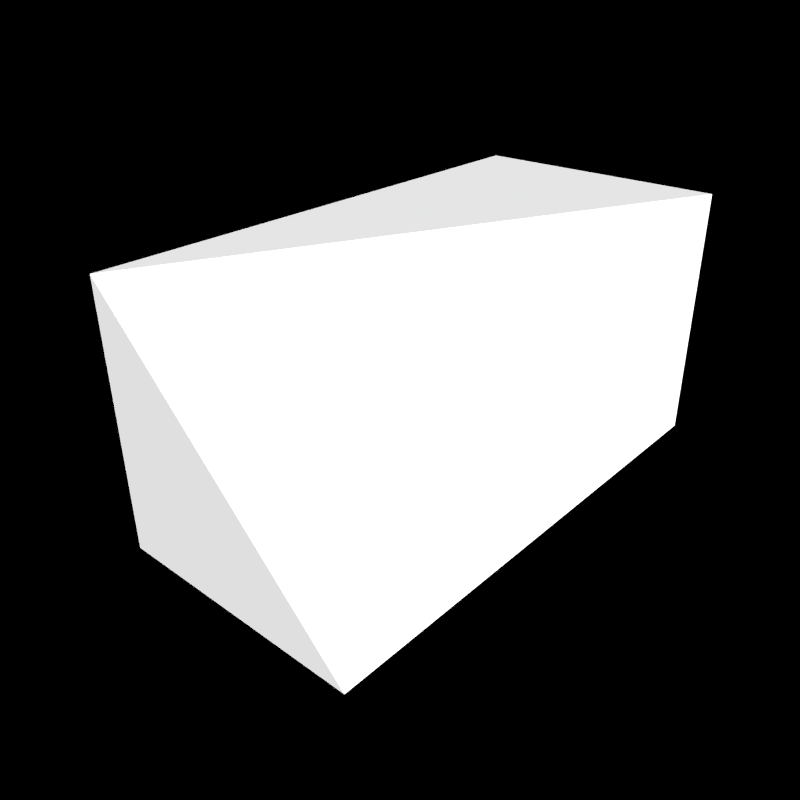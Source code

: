 # Source: BaseLongInvCorner.blend  (saved by Blender 2.72.0; exported with 4.5.12 LTS)
import bpy
from mathutils import Matrix  # noqa: F401  (used for matrix-valued properties, if any)

bpy.ops.wm.read_factory_settings(use_empty=True)
scene = bpy.context.scene
scene.name = 'Block Template Scene'

# ---- collections
col_collection_1 = bpy.data.collections.new('Collection 1'); scene.collection.children.link(col_collection_1)
col_collection_10 = bpy.data.collections.new('Collection 10'); scene.collection.children.link(col_collection_10)

# ---- materials (node trees are filled in below, after node groups)
mat_blastdoorconcrete = bpy.data.materials.new('BlastDoorConcrete')
mat_blastdoorconcrete.alpha_threshold = 0.0
mat_blastdoorconcrete.use_transparent_shadow = False
mat_blastdoorconcrete.diffuse_color = (0.5882, 0.5882, 0.5882, 1.0)
mat_blastdoorconcrete.specular_color = (0.9, 0.9, 0.9)
mat_blastdoorconcrete.roughness = 0.5
mat_blastdoorconcrete.specular_intensity = 0.0
mat_blastdoorconcrete.line_color = (0.0, 0.0, 0.0, 1.0)
mat_blastdoortriangle = bpy.data.materials.new('BlastDoorTriangle')
mat_blastdoortriangle.alpha_threshold = 0.0
mat_blastdoortriangle.use_transparent_shadow = False
mat_blastdoortriangle.roughness = 0.5
mat_blastdoortriangle.specular_intensity = 0.0
mat_blastdoorcube = bpy.data.materials.new('BlastDoorCube')
mat_blastdoorcube.alpha_threshold = 0.0
mat_blastdoorcube.use_transparent_shadow = False
mat_blastdoorcube.roughness = 0.5
mat_blastdoorcube.specular_intensity = 0.0
mat_mountpointx = bpy.data.materials.new('MountPointX')
mat_mountpointx.alpha_threshold = 0.0
mat_mountpointx.use_transparent_shadow = False
mat_mountpointx.diffuse_color = (0.8, 0.03276, 0.01523, 1.0)
mat_mountpointx.roughness = 0.5
mat_mountpointercenter = bpy.data.materials.new('MountPointerCenter')
mat_mountpointercenter.alpha_threshold = 0.0
mat_mountpointercenter.use_transparent_shadow = False
mat_mountpointercenter.diffuse_color = (0.1323, 0.1649, 0.2385, 1.0)
mat_mountpointercenter.roughness = 0.5
mat_mountpointy = bpy.data.materials.new('MountPointY')
mat_mountpointy.alpha_threshold = 0.0
mat_mountpointy.use_transparent_shadow = False
mat_mountpointy.diffuse_color = (0.002649, 0.8, 0.0, 1.0)
mat_mountpointy.roughness = 0.5

# ---- material node trees

# ---- world
world_world = bpy.data.worlds.new('World'); scene.world = world_world
world_world.color = (0.0, 0.0, 0.0)
world_world.use_sun_shadow = False
world_world.sun_shadow_jitter_overblur = 0.0
world_world.cycles.sampling_method = 'MANUAL'
world_world.cycles.sample_map_resolution = 256
world_world.light_settings.ao_factor = 0.297

# ---- cameras
cam_camera = bpy.data.cameras.new('Camera')
cam_camera.clip_end = 100.0
cam_camera.lens = 35.0
cam_camera.sensor_width = 32.0
cam_camera.sensor_height = 18.0
cam_camera.dof.focus_distance = 0.0
cam_camera.dof.aperture_fstop = 128.0

# ---- lights
light_sun1 = bpy.data.lights.new('Sun1', 'SUN')
light_sun1.transmission_factor = 0.0
light_sun1.angle = 0.1993
light_sun1.energy = 6.0
light_sun1.shadow_buffer_clip_start = 0.5
light_sun1.shadow_soft_size = 0.1
light_sun1.shadow_cascade_max_distance = 1000.0
light_sun1.cycles.use_multiple_importance_sampling = False
light_sun2 = bpy.data.lights.new('Sun2', 'SUN')
light_sun2.transmission_factor = 0.0
light_sun2.angle = 0.1993
light_sun2.energy = 4.0
light_sun2.shadow_buffer_clip_start = 0.5
light_sun2.shadow_soft_size = 0.1
light_sun2.shadow_cascade_max_distance = 1000.0
light_sun2.cycles.use_multiple_importance_sampling = False

# ---- meshes
me_cube_002 = bpy.data.meshes.new('Cube.002')
me_cube_002.from_pydata([(-1.25, -2.5, -1.25), (-1.25, 2.5, -1.25), (1.25, 2.5, -1.25), (1.25, -2.5, -1.25), (-1.25, -2.5, 1.25), (-1.25, 2.5, 1.25), (1.25, 2.5, 1.25)], [], [(4, 5, 1, 0), (5, 6, 2, 1), (6, 3, 2), (4, 0, 3), (0, 1, 2, 3), (5, 4, 6), (4, 3, 6)])
me_cube_002.polygons.foreach_set('material_index', [0, 0, 1, 1, 0, 1, 1])
_uv = me_cube_002.uv_layers.new(name='UVMap')
_uv.uv.foreach_set('vector', [0.009947, 0.9954, 0.009947, 0.4287, 0.6285, 0.4287, 0.6285, 0.9954, 0.009947, 0.4287, 0.6285, 0.4287, 0.6285, 0.9954, 0.009947, 0.9954, 0.1674, 0.9941, 0.6294, 0.5321, 0.6294, 0.9941, 0.6294, 0.5321, 0.6294, 0.9941, 0.1674, 0.9941, 0.6285, 0.4287, 0.6285, 0.9954, 0.009947, 0.9954, 0.009947, 0.4287, 0.6294, 0.9941, 0.6294, 0.5321, 0.1674, 0.9941, 0.1661, 0.9844, 0.01986, 0.4384, 0.5658, 0.5848])
me_cube_002.materials.append(mat_blastdoorconcrete)
me_cube_002.materials.append(mat_blastdoortriangle)
me_cube_002.use_remesh_preserve_volume = False
me_cube_002.use_remesh_preserve_attributes = False
me_cube_002.use_mirror_vertex_groups = False
me_cube_002.update()
me_cube = bpy.data.meshes.new('Cube')
me_cube.from_pydata([(-1.25, -1.25, -1.25), (-1.25, 1.25, -1.25), (1.25, 1.25, -1.25), (1.25, -1.25, -1.25), (-1.25, -1.25, 1.25), (-1.25, 1.25, 1.25), (1.25, 1.25, 1.25), (1.25, -1.25, 1.25)], [], [(4, 5, 1, 0), (5, 6, 2, 1), (6, 7, 3, 2), (7, 4, 0, 3), (0, 1, 2, 3), (7, 6, 5, 4)])
me_cube.materials.append(mat_blastdoorconcrete)
me_cube.materials.append(mat_blastdoorcube)
me_cube.materials.append(mat_blastdoortriangle)
me_cube.use_remesh_preserve_volume = False
me_cube.use_remesh_preserve_attributes = False
me_cube.use_mirror_vertex_groups = False
me_cube.update()
me_cone_000 = bpy.data.meshes.new('Cone.000')
me_cone_000.from_pydata([(0.06361, 0.0, 0.02458), (0.06875, 0.0, -0.00125), (0.06361, 0.0, -0.02708), (0.02708, 0.0, -0.06361), (0.01952, -0.01827, 0.06111), (0.035, -0.03375, 0.04648), (0.04535, -0.0441, 0.02458), (0.04898, -0.04773, -0.00125), (0.04535, -0.0441, -0.02708), (0.035, -0.03375, -0.04898), (0.01952, -0.01827, -0.06361), (0.00125, -0.02583, 0.06111), (0.00125, -0.04773, 0.04648), (0.00125, -0.06236, 0.02458), (0.00125, -0.0675, -0.00125), (0.00125, -0.06236, -0.02708), (0.00125, -0.04773, -0.04898), (0.00125, -0.02583, -0.06361), (-0.01702, -0.01827, 0.06111), (-0.0325, -0.03375, 0.04648), (-0.04285, -0.0441, 0.02458), (-0.04648, -0.04773, -0.00125), (-0.04285, -0.0441, -0.02708), (-0.0325, -0.03375, -0.04898), (-0.01702, -0.01827, -0.06361), (0.00125, 0.0, 0.06625), (-0.02458, 0.0, 0.06111), (-0.04648, 0.0, 0.04648), (-0.06111, 0.0, 0.02458), (-0.06625, 0.0, -0.00125), (-0.06111, 0.0, -0.02708), (-0.04648, 0.0, -0.04898), (-0.02458, 0.0, -0.06361), (-0.01702, 0.01827, 0.06111), (-0.0325, 0.03375, 0.04648), (-0.04285, 0.0441, 0.02458), (-0.04648, 0.04773, -0.00125), (-0.04285, 0.0441, -0.02708), (-0.0325, 0.03375, -0.04898), (-0.01702, 0.01827, -0.06361), (0.00125, 0.02583, 0.06111), (0.00125, 0.04773, 0.04648), (0.00125, 0.06236, 0.02458), (0.00125, 0.0675, -0.00125), (0.00125, 0.06236, -0.02708), (0.00125, 0.04773, -0.04898), (0.00125, 0.02583, -0.06361), (0.00125, 0.0, -0.06875), (0.01952, 0.01827, 0.06111), (0.035, 0.03375, 0.04648), (0.04535, 0.0441, 0.02458), (0.04898, 0.04773, -0.00125), (0.04535, 0.0441, -0.02708), (0.035, 0.03375, -0.04898), (0.01952, 0.01827, -0.06361), (0.02708, 0.0, 0.06111), (0.04898, 0.0, 0.04648), (0.04898, 0.0, -0.04898), (0.00125, -0.05, -0.00125), (0.00125, -0.03536, -0.03661), (0.00125, 0.0, -0.05125), (0.00125, 0.03536, -0.03661), (0.00125, 0.05, -0.00125), (-0.4988, 0.0, -0.00125), (0.00125, 0.03536, 0.03411), (0.00125, 0.0, 0.04875), (0.00125, -0.03536, 0.03411), (0.00125, -0.05, -0.00125), (-0.03411, -0.03536, -0.00125), (-0.04875, 0.0, -0.00125), (-0.03411, 0.03536, -0.00125), (0.00125, 0.05, -0.00125), (0.00125, 0.0, 0.4988), (0.03661, 0.03536, -0.00125), (0.05125, 0.0, -0.00125), (0.03661, -0.03536, -0.00125)], [], [(2, 1, 7, 8), (1, 0, 6, 7), (10, 9, 16, 17), (9, 8, 15, 16), (8, 7, 14, 15), (7, 6, 13, 14), (6, 5, 12, 13), (5, 4, 11, 12), (17, 16, 23, 24), (16, 15, 22, 23), (15, 14, 21, 22), (14, 13, 20, 21), (13, 12, 19, 20), (12, 11, 18, 19), (24, 23, 31, 32), (23, 22, 30, 31), (22, 21, 29, 30), (21, 20, 28, 29), (20, 19, 27, 28), (19, 18, 26, 27), (32, 31, 38, 39), (31, 30, 37, 38), (30, 29, 36, 37), (29, 28, 35, 36), (28, 27, 34, 35), (27, 26, 33, 34), (39, 38, 45, 46), (38, 37, 44, 45), (37, 36, 43, 44), (36, 35, 42, 43), (35, 34, 41, 42), (34, 33, 40, 41), (46, 45, 53, 54), (45, 44, 52, 53), (44, 43, 51, 52), (43, 42, 50, 51), (42, 41, 49, 50), (41, 40, 48, 49), (49, 48, 55, 56), (47, 3, 10), (3, 57, 9, 10), (57, 2, 8, 9), (0, 56, 5, 6), (56, 55, 4, 5), (55, 25, 4), (47, 10, 17), (4, 25, 11), (47, 17, 24), (11, 25, 18), (47, 24, 32), (18, 25, 26), (47, 32, 39), (26, 25, 33), (47, 39, 46), (33, 25, 40), (47, 46, 54), (40, 25, 48), (47, 54, 3), (54, 53, 57, 3), (53, 52, 2, 57), (52, 51, 1, 2), (51, 50, 0, 1), (50, 49, 56, 0), (48, 25, 55), (65, 63, 66), (58, 63, 59), (64, 63, 65), (62, 63, 64), (61, 63, 62), (60, 63, 61), (66, 63, 58), (59, 63, 60), (58, 59, 60, 61, 62, 64, 65, 66), (74, 72, 75), (67, 72, 68), (73, 72, 74), (71, 72, 73), (70, 72, 71), (69, 72, 70), (75, 72, 67), (68, 72, 69), (67, 68, 69, 70, 71, 73, 74, 75)])
me_cone_000.polygons.foreach_set('material_index', [1, 1, 1, 1, 1, 1, 1, 1, 1, 1, 1, 1, 1, 1, 1, 1, 1, 1, 1, 1, 1, 1, 1, 1, 1, 1, 1, 1, 1, 1, 1, 1, 1, 1, 1, 1, 1, 1, 1, 1, 1, 1, 1, 1, 1, 1, 1, 1, 1, 1, 1, 1, 1, 1, 1, 1, 1, 1, 1, 1, 1, 1, 1, 1, 0, 0, 0, 0, 0, 0, 0, 0, 0, 2, 2, 2, 2, 2, 2, 2, 2, 2])
me_cone_000.materials.append(mat_mountpointx)
me_cone_000.materials.append(mat_mountpointercenter)
me_cone_000.materials.append(mat_mountpointy)
me_cone_000.use_remesh_preserve_volume = False
me_cone_000.use_remesh_preserve_attributes = False
me_cone_000.use_mirror_vertex_groups = False
me_cone_000.update()
me_cone_002 = bpy.data.meshes.new('Cone.002')
me_cone_002.from_pydata([(0.06361, 0.02458, -3.576e-07), (0.06875, -0.00125, -3.576e-07), (0.06361, -0.02708, -3.576e-07), (0.02708, -0.06361, -3.576e-07), (0.01952, 0.06111, 0.01827), (0.035, 0.04648, 0.03375), (0.04535, 0.02458, 0.0441), (0.04898, -0.00125, 0.04773), (0.04535, -0.02708, 0.0441), (0.035, -0.04898, 0.03375), (0.01952, -0.06361, 0.01827), (0.00125, 0.06111, 0.02583), (0.00125, 0.04648, 0.04773), (0.00125, 0.02458, 0.06236), (0.00125, -0.00125, 0.0675), (0.00125, -0.02708, 0.06236), (0.00125, -0.04898, 0.04773), (0.00125, -0.06361, 0.02583), (-0.01702, 0.06111, 0.01827), (-0.0325, 0.04648, 0.03375), (-0.04285, 0.02458, 0.0441), (-0.04648, -0.00125, 0.04773), (-0.04285, -0.02708, 0.0441), (-0.0325, -0.04898, 0.03375), (-0.01702, -0.06361, 0.01827), (0.00125, 0.06625, -3.576e-07), (-0.02458, 0.06111, -3.576e-07), (-0.04648, 0.04648, -3.576e-07), (-0.06111, 0.02458, -3.576e-07), (-0.06625, -0.00125, -3.576e-07), (-0.06111, -0.02708, -3.576e-07), (-0.04648, -0.04898, -3.576e-07), (-0.02458, -0.06361, -3.576e-07), (-0.01702, 0.06111, -0.01827), (-0.0325, 0.04648, -0.03375), (-0.04285, 0.02458, -0.0441), (-0.04648, -0.00125, -0.04773), (-0.04285, -0.02708, -0.0441), (-0.0325, -0.04898, -0.03375), (-0.01702, -0.06361, -0.01827), (0.00125, 0.06111, -0.02583), (0.00125, 0.04648, -0.04773), (0.00125, 0.02458, -0.06236), (0.00125, -0.00125, -0.0675), (0.00125, -0.02708, -0.06236), (0.00125, -0.04898, -0.04773), (0.00125, -0.06361, -0.02583), (0.00125, -0.06875, -3.576e-07), (0.01952, 0.06111, -0.01827), (0.035, 0.04648, -0.03375), (0.04535, 0.02458, -0.0441), (0.04898, -0.00125, -0.04773), (0.04535, -0.02708, -0.0441), (0.035, -0.04898, -0.03375), (0.01952, -0.06361, -0.01827), (0.02708, 0.06111, -3.576e-07), (0.04898, 0.04648, -3.576e-07), (0.04898, -0.04898, -3.576e-07), (0.00125, -0.00125, 0.05), (0.00125, -0.03661, 0.03535), (0.00125, -0.05125, -3.576e-07), (0.00125, -0.03661, -0.03536), (0.00125, -0.00125, -0.05), (-0.4988, -0.00125, -3.576e-07), (0.00125, 0.03411, -0.03536), (0.00125, 0.04875, -3.576e-07), (0.00125, 0.03411, 0.03535), (0.00125, -0.00125, 0.05), (-0.03411, -0.00125, 0.03535), (-0.04875, -0.00125, -3.576e-07), (-0.03411, -0.00125, -0.03536), (0.00125, -0.00125, -0.05), (0.00125, 0.4987, -2.384e-07), (0.03661, -0.00125, -0.03536), (0.05125, -0.00125, -3.576e-07), (0.03661, -0.00125, 0.03535)], [], [(2, 1, 7, 8), (1, 0, 6, 7), (10, 9, 16, 17), (9, 8, 15, 16), (8, 7, 14, 15), (7, 6, 13, 14), (6, 5, 12, 13), (5, 4, 11, 12), (17, 16, 23, 24), (16, 15, 22, 23), (15, 14, 21, 22), (14, 13, 20, 21), (13, 12, 19, 20), (12, 11, 18, 19), (24, 23, 31, 32), (23, 22, 30, 31), (22, 21, 29, 30), (21, 20, 28, 29), (20, 19, 27, 28), (19, 18, 26, 27), (32, 31, 38, 39), (31, 30, 37, 38), (30, 29, 36, 37), (29, 28, 35, 36), (28, 27, 34, 35), (27, 26, 33, 34), (39, 38, 45, 46), (38, 37, 44, 45), (37, 36, 43, 44), (36, 35, 42, 43), (35, 34, 41, 42), (34, 33, 40, 41), (46, 45, 53, 54), (45, 44, 52, 53), (44, 43, 51, 52), (43, 42, 50, 51), (42, 41, 49, 50), (41, 40, 48, 49), (49, 48, 55, 56), (47, 3, 10), (3, 57, 9, 10), (57, 2, 8, 9), (0, 56, 5, 6), (56, 55, 4, 5), (55, 25, 4), (47, 10, 17), (4, 25, 11), (47, 17, 24), (11, 25, 18), (47, 24, 32), (18, 25, 26), (47, 32, 39), (26, 25, 33), (47, 39, 46), (33, 25, 40), (47, 46, 54), (40, 25, 48), (47, 54, 3), (54, 53, 57, 3), (53, 52, 2, 57), (52, 51, 1, 2), (51, 50, 0, 1), (50, 49, 56, 0), (48, 25, 55), (65, 63, 66), (58, 63, 59), (64, 63, 65), (62, 63, 64), (61, 63, 62), (60, 63, 61), (66, 63, 58), (59, 63, 60), (58, 59, 60, 61, 62, 64, 65, 66), (74, 72, 75), (67, 72, 68), (73, 72, 74), (71, 72, 73), (70, 72, 71), (69, 72, 70), (75, 72, 67), (68, 72, 69), (67, 68, 69, 70, 71, 73, 74, 75)])
me_cone_002.polygons.foreach_set('material_index', [1, 1, 1, 1, 1, 1, 1, 1, 1, 1, 1, 1, 1, 1, 1, 1, 1, 1, 1, 1, 1, 1, 1, 1, 1, 1, 1, 1, 1, 1, 1, 1, 1, 1, 1, 1, 1, 1, 1, 1, 1, 1, 1, 1, 1, 1, 1, 1, 1, 1, 1, 1, 1, 1, 1, 1, 1, 1, 1, 1, 1, 1, 1, 1, 0, 0, 0, 0, 0, 0, 0, 0, 0, 2, 2, 2, 2, 2, 2, 2, 2, 2])
me_cone_002.materials.append(mat_mountpointx)
me_cone_002.materials.append(mat_mountpointercenter)
me_cone_002.materials.append(mat_mountpointy)
me_cone_002.use_remesh_preserve_volume = False
me_cone_002.use_remesh_preserve_attributes = False
me_cone_002.use_mirror_vertex_groups = False
me_cone_002.update()
me_cone_001 = bpy.data.meshes.new('Cone.001')
me_cone_001.from_pydata([(-0.06361, 0.0, 0.02458), (-0.06875, 0.0, -0.00125), (-0.06361, 0.0, -0.02708), (-0.02708, 0.0, -0.06361), (-0.01952, 0.01827, 0.06111), (-0.035, 0.03375, 0.04648), (-0.04535, 0.0441, 0.02458), (-0.04898, 0.04773, -0.00125), (-0.04535, 0.0441, -0.02708), (-0.035, 0.03375, -0.04898), (-0.01952, 0.01827, -0.06361), (-0.00125, 0.02583, 0.06111), (-0.00125, 0.04773, 0.04648), (-0.00125, 0.06236, 0.02458), (-0.00125, 0.0675, -0.00125), (-0.00125, 0.06236, -0.02708), (-0.00125, 0.04773, -0.04898), (-0.00125, 0.02583, -0.06361), (0.01702, 0.01827, 0.06111), (0.0325, 0.03375, 0.04648), (0.04285, 0.0441, 0.02458), (0.04648, 0.04773, -0.00125), (0.04285, 0.0441, -0.02708), (0.0325, 0.03375, -0.04898), (0.01702, 0.01827, -0.06361), (-0.00125, 0.0, 0.06625), (0.02458, 0.0, 0.06111), (0.04648, 0.0, 0.04648), (0.06111, 0.0, 0.02458), (0.06625, 0.0, -0.00125), (0.06111, 0.0, -0.02708), (0.04648, 0.0, -0.04898), (0.02458, 0.0, -0.06361), (0.01702, -0.01827, 0.06111), (0.0325, -0.03375, 0.04648), (0.04285, -0.0441, 0.02458), (0.04648, -0.04773, -0.00125), (0.04285, -0.0441, -0.02708), (0.0325, -0.03375, -0.04898), (0.01702, -0.01827, -0.06361), (-0.00125, -0.02583, 0.06111), (-0.00125, -0.04773, 0.04648), (-0.00125, -0.06236, 0.02458), (-0.00125, -0.0675, -0.00125), (-0.00125, -0.06236, -0.02708), (-0.00125, -0.04773, -0.04898), (-0.00125, -0.02583, -0.06361), (-0.00125, 0.0, -0.06875), (-0.01952, -0.01827, 0.06111), (-0.035, -0.03375, 0.04648), (-0.04535, -0.0441, 0.02458), (-0.04898, -0.04773, -0.00125), (-0.04535, -0.0441, -0.02708), (-0.035, -0.03375, -0.04898), (-0.01952, -0.01827, -0.06361), (-0.02708, 0.0, 0.06111), (-0.04898, 0.0, 0.04648), (-0.04898, 0.0, -0.04898), (-0.00125, 0.05, -0.00125), (-0.00125, 0.03536, -0.03661), (-0.00125, 0.0, -0.05125), (-0.00125, -0.03536, -0.03661), (-0.00125, -0.05, -0.00125), (0.4988, 0.0, -0.00125), (-0.00125, -0.03536, 0.03411), (-0.00125, 0.0, 0.04875), (-0.00125, 0.03536, 0.03411), (-0.00125, 0.05, -0.00125), (0.03411, 0.03536, -0.00125), (0.04875, 0.0, -0.00125), (0.03411, -0.03536, -0.00125), (-0.00125, -0.05, -0.00125), (-0.00125, 0.0, 0.4988), (-0.03661, -0.03536, -0.00125), (-0.05125, 0.0, -0.00125), (-0.03661, 0.03536, -0.00125)], [], [(2, 1, 7, 8), (1, 0, 6, 7), (10, 9, 16, 17), (9, 8, 15, 16), (8, 7, 14, 15), (7, 6, 13, 14), (6, 5, 12, 13), (5, 4, 11, 12), (17, 16, 23, 24), (16, 15, 22, 23), (15, 14, 21, 22), (14, 13, 20, 21), (13, 12, 19, 20), (12, 11, 18, 19), (24, 23, 31, 32), (23, 22, 30, 31), (22, 21, 29, 30), (21, 20, 28, 29), (20, 19, 27, 28), (19, 18, 26, 27), (32, 31, 38, 39), (31, 30, 37, 38), (30, 29, 36, 37), (29, 28, 35, 36), (28, 27, 34, 35), (27, 26, 33, 34), (39, 38, 45, 46), (38, 37, 44, 45), (37, 36, 43, 44), (36, 35, 42, 43), (35, 34, 41, 42), (34, 33, 40, 41), (46, 45, 53, 54), (45, 44, 52, 53), (44, 43, 51, 52), (43, 42, 50, 51), (42, 41, 49, 50), (41, 40, 48, 49), (49, 48, 55, 56), (47, 3, 10), (3, 57, 9, 10), (57, 2, 8, 9), (0, 56, 5, 6), (56, 55, 4, 5), (55, 25, 4), (47, 10, 17), (4, 25, 11), (47, 17, 24), (11, 25, 18), (47, 24, 32), (18, 25, 26), (47, 32, 39), (26, 25, 33), (47, 39, 46), (33, 25, 40), (47, 46, 54), (40, 25, 48), (47, 54, 3), (54, 53, 57, 3), (53, 52, 2, 57), (52, 51, 1, 2), (51, 50, 0, 1), (50, 49, 56, 0), (48, 25, 55), (65, 63, 66), (58, 63, 59), (64, 63, 65), (62, 63, 64), (61, 63, 62), (60, 63, 61), (66, 63, 58), (59, 63, 60), (58, 59, 60, 61, 62, 64, 65, 66), (74, 72, 75), (67, 72, 68), (73, 72, 74), (71, 72, 73), (70, 72, 71), (69, 72, 70), (75, 72, 67), (68, 72, 69), (67, 68, 69, 70, 71, 73, 74, 75)])
me_cone_001.polygons.foreach_set('material_index', [1, 1, 1, 1, 1, 1, 1, 1, 1, 1, 1, 1, 1, 1, 1, 1, 1, 1, 1, 1, 1, 1, 1, 1, 1, 1, 1, 1, 1, 1, 1, 1, 1, 1, 1, 1, 1, 1, 1, 1, 1, 1, 1, 1, 1, 1, 1, 1, 1, 1, 1, 1, 1, 1, 1, 1, 1, 1, 1, 1, 1, 1, 1, 1, 0, 0, 0, 0, 0, 0, 0, 0, 0, 2, 2, 2, 2, 2, 2, 2, 2, 2])
me_cone_001.materials.append(mat_mountpointx)
me_cone_001.materials.append(mat_mountpointercenter)
me_cone_001.materials.append(mat_mountpointy)
me_cone_001.use_remesh_preserve_volume = False
me_cone_001.use_remesh_preserve_attributes = False
me_cone_001.use_mirror_vertex_groups = False
me_cone_001.update()
me_cone_003 = bpy.data.meshes.new('Cone.003')
me_cone_003.from_pydata([(0.0, -0.06361, 0.02458), (0.0, -0.06875, -0.00125), (0.0, -0.06361, -0.02708), (0.0, -0.02708, -0.06361), (-0.01827, -0.01952, 0.06111), (-0.03375, -0.035, 0.04648), (-0.0441, -0.04535, 0.02458), (-0.04773, -0.04898, -0.00125), (-0.0441, -0.04535, -0.02708), (-0.03375, -0.035, -0.04898), (-0.01827, -0.01952, -0.06361), (-0.02583, -0.00125, 0.06111), (-0.04773, -0.00125, 0.04648), (-0.06236, -0.00125, 0.02458), (-0.0675, -0.00125, -0.00125), (-0.06236, -0.00125, -0.02708), (-0.04773, -0.00125, -0.04898), (-0.02583, -0.00125, -0.06361), (-0.01827, 0.01702, 0.06111), (-0.03375, 0.0325, 0.04648), (-0.0441, 0.04285, 0.02458), (-0.04773, 0.04648, -0.00125), (-0.0441, 0.04285, -0.02708), (-0.03375, 0.0325, -0.04898), (-0.01827, 0.01702, -0.06361), (0.0, -0.00125, 0.06625), (0.0, 0.02458, 0.06111), (0.0, 0.04648, 0.04648), (0.0, 0.06111, 0.02458), (0.0, 0.06625, -0.00125), (0.0, 0.06111, -0.02708), (0.0, 0.04648, -0.04898), (0.0, 0.02458, -0.06361), (0.01827, 0.01702, 0.06111), (0.03375, 0.0325, 0.04648), (0.0441, 0.04285, 0.02458), (0.04773, 0.04648, -0.00125), (0.0441, 0.04285, -0.02708), (0.03375, 0.0325, -0.04898), (0.01827, 0.01702, -0.06361), (0.02583, -0.00125, 0.06111), (0.04773, -0.00125, 0.04648), (0.06236, -0.00125, 0.02458), (0.0675, -0.00125, -0.00125), (0.06236, -0.00125, -0.02708), (0.04773, -0.00125, -0.04898), (0.02583, -0.00125, -0.06361), (0.0, -0.00125, -0.06875), (0.01827, -0.01952, 0.06111), (0.03375, -0.035, 0.04648), (0.0441, -0.04535, 0.02458), (0.04773, -0.04898, -0.00125), (0.0441, -0.04535, -0.02708), (0.03375, -0.035, -0.04898), (0.01827, -0.01952, -0.06361), (0.0, -0.02708, 0.06111), (0.0, -0.04898, 0.04648), (0.0, -0.04898, -0.04898), (-0.05, -0.00125, -0.00125), (-0.03536, -0.00125, -0.03661), (0.0, -0.00125, -0.05125), (0.03536, -0.00125, -0.03661), (0.05, -0.00125, -0.00125), (0.0, 0.4988, -0.00125), (0.03536, -0.00125, 0.03411), (0.0, -0.00125, 0.04875), (-0.03536, -0.00125, 0.03411), (-0.05, -0.00125, -0.00125), (-0.03536, 0.03411, -0.00125), (0.0, 0.04875, -0.00125), (0.03536, 0.03411, -0.00125), (0.05, -0.00125, -0.00125), (0.0, -0.00125, 0.4988), (0.03536, -0.03661, -0.00125), (0.0, -0.05125, -0.00125), (-0.03536, -0.03661, -0.00125)], [], [(2, 1, 7, 8), (1, 0, 6, 7), (10, 9, 16, 17), (9, 8, 15, 16), (8, 7, 14, 15), (7, 6, 13, 14), (6, 5, 12, 13), (5, 4, 11, 12), (17, 16, 23, 24), (16, 15, 22, 23), (15, 14, 21, 22), (14, 13, 20, 21), (13, 12, 19, 20), (12, 11, 18, 19), (24, 23, 31, 32), (23, 22, 30, 31), (22, 21, 29, 30), (21, 20, 28, 29), (20, 19, 27, 28), (19, 18, 26, 27), (32, 31, 38, 39), (31, 30, 37, 38), (30, 29, 36, 37), (29, 28, 35, 36), (28, 27, 34, 35), (27, 26, 33, 34), (39, 38, 45, 46), (38, 37, 44, 45), (37, 36, 43, 44), (36, 35, 42, 43), (35, 34, 41, 42), (34, 33, 40, 41), (46, 45, 53, 54), (45, 44, 52, 53), (44, 43, 51, 52), (43, 42, 50, 51), (42, 41, 49, 50), (41, 40, 48, 49), (49, 48, 55, 56), (47, 3, 10), (3, 57, 9, 10), (57, 2, 8, 9), (0, 56, 5, 6), (56, 55, 4, 5), (55, 25, 4), (47, 10, 17), (4, 25, 11), (47, 17, 24), (11, 25, 18), (47, 24, 32), (18, 25, 26), (47, 32, 39), (26, 25, 33), (47, 39, 46), (33, 25, 40), (47, 46, 54), (40, 25, 48), (47, 54, 3), (54, 53, 57, 3), (53, 52, 2, 57), (52, 51, 1, 2), (51, 50, 0, 1), (50, 49, 56, 0), (48, 25, 55), (65, 63, 66), (58, 63, 59), (64, 63, 65), (62, 63, 64), (61, 63, 62), (60, 63, 61), (66, 63, 58), (59, 63, 60), (58, 59, 60, 61, 62, 64, 65, 66), (74, 72, 75), (67, 72, 68), (73, 72, 74), (71, 72, 73), (70, 72, 71), (69, 72, 70), (75, 72, 67), (68, 72, 69), (67, 68, 69, 70, 71, 73, 74, 75)])
me_cone_003.polygons.foreach_set('material_index', [1, 1, 1, 1, 1, 1, 1, 1, 1, 1, 1, 1, 1, 1, 1, 1, 1, 1, 1, 1, 1, 1, 1, 1, 1, 1, 1, 1, 1, 1, 1, 1, 1, 1, 1, 1, 1, 1, 1, 1, 1, 1, 1, 1, 1, 1, 1, 1, 1, 1, 1, 1, 1, 1, 1, 1, 1, 1, 1, 1, 1, 1, 1, 1, 0, 0, 0, 0, 0, 0, 0, 0, 0, 2, 2, 2, 2, 2, 2, 2, 2, 2])
me_cone_003.materials.append(mat_mountpointx)
me_cone_003.materials.append(mat_mountpointercenter)
me_cone_003.materials.append(mat_mountpointy)
me_cone_003.use_remesh_preserve_volume = False
me_cone_003.use_remesh_preserve_attributes = False
me_cone_003.use_mirror_vertex_groups = False
me_cone_003.update()
me_cone_005 = bpy.data.meshes.new('Cone.005')
me_cone_005.from_pydata([(0.0, 0.06361, 0.02458), (0.0, 0.06875, -0.00125), (0.0, 0.06361, -0.02708), (0.0, 0.02708, -0.06361), (0.01827, 0.01952, 0.06111), (0.03375, 0.035, 0.04648), (0.0441, 0.04535, 0.02458), (0.04773, 0.04898, -0.00125), (0.0441, 0.04535, -0.02708), (0.03375, 0.035, -0.04898), (0.01827, 0.01952, -0.06361), (0.02583, 0.00125, 0.06111), (0.04773, 0.00125, 0.04648), (0.06236, 0.00125, 0.02458), (0.0675, 0.00125, -0.00125), (0.06236, 0.00125, -0.02708), (0.04773, 0.00125, -0.04898), (0.02583, 0.00125, -0.06361), (0.01827, -0.01702, 0.06111), (0.03375, -0.0325, 0.04648), (0.0441, -0.04285, 0.02458), (0.04773, -0.04648, -0.00125), (0.0441, -0.04285, -0.02708), (0.03375, -0.0325, -0.04898), (0.01827, -0.01702, -0.06361), (0.0, 0.00125, 0.06625), (0.0, -0.02458, 0.06111), (0.0, -0.04648, 0.04648), (0.0, -0.06111, 0.02458), (0.0, -0.06625, -0.00125), (0.0, -0.06111, -0.02708), (0.0, -0.04648, -0.04898), (0.0, -0.02458, -0.06361), (-0.01827, -0.01702, 0.06111), (-0.03375, -0.0325, 0.04648), (-0.0441, -0.04285, 0.02458), (-0.04773, -0.04648, -0.00125), (-0.0441, -0.04285, -0.02708), (-0.03375, -0.0325, -0.04898), (-0.01827, -0.01702, -0.06361), (-0.02583, 0.00125, 0.06111), (-0.04773, 0.00125, 0.04648), (-0.06236, 0.00125, 0.02458), (-0.0675, 0.00125, -0.00125), (-0.06236, 0.00125, -0.02708), (-0.04773, 0.00125, -0.04898), (-0.02583, 0.00125, -0.06361), (0.0, 0.00125, -0.06875), (-0.01827, 0.01952, 0.06111), (-0.03375, 0.035, 0.04648), (-0.0441, 0.04535, 0.02458), (-0.04773, 0.04898, -0.00125), (-0.0441, 0.04535, -0.02708), (-0.03375, 0.035, -0.04898), (-0.01827, 0.01952, -0.06361), (0.0, 0.02708, 0.06111), (0.0, 0.04898, 0.04648), (0.0, 0.04898, -0.04898), (0.05, 0.00125, -0.00125), (0.03536, 0.00125, -0.03661), (0.0, 0.00125, -0.05125), (-0.03536, 0.00125, -0.03661), (-0.05, 0.00125, -0.00125), (0.0, -0.4988, -0.00125), (-0.03536, 0.00125, 0.03411), (0.0, 0.00125, 0.04875), (0.03536, 0.00125, 0.03411), (0.05, 0.00125, -0.00125), (0.03536, -0.03411, -0.00125), (0.0, -0.04875, -0.00125), (-0.03536, -0.03411, -0.00125), (-0.05, 0.00125, -0.00125), (0.0, 0.00125, 0.4988), (-0.03536, 0.03661, -0.00125), (0.0, 0.05125, -0.00125), (0.03536, 0.03661, -0.00125)], [], [(2, 1, 7, 8), (1, 0, 6, 7), (10, 9, 16, 17), (9, 8, 15, 16), (8, 7, 14, 15), (7, 6, 13, 14), (6, 5, 12, 13), (5, 4, 11, 12), (17, 16, 23, 24), (16, 15, 22, 23), (15, 14, 21, 22), (14, 13, 20, 21), (13, 12, 19, 20), (12, 11, 18, 19), (24, 23, 31, 32), (23, 22, 30, 31), (22, 21, 29, 30), (21, 20, 28, 29), (20, 19, 27, 28), (19, 18, 26, 27), (32, 31, 38, 39), (31, 30, 37, 38), (30, 29, 36, 37), (29, 28, 35, 36), (28, 27, 34, 35), (27, 26, 33, 34), (39, 38, 45, 46), (38, 37, 44, 45), (37, 36, 43, 44), (36, 35, 42, 43), (35, 34, 41, 42), (34, 33, 40, 41), (46, 45, 53, 54), (45, 44, 52, 53), (44, 43, 51, 52), (43, 42, 50, 51), (42, 41, 49, 50), (41, 40, 48, 49), (49, 48, 55, 56), (47, 3, 10), (3, 57, 9, 10), (57, 2, 8, 9), (0, 56, 5, 6), (56, 55, 4, 5), (55, 25, 4), (47, 10, 17), (4, 25, 11), (47, 17, 24), (11, 25, 18), (47, 24, 32), (18, 25, 26), (47, 32, 39), (26, 25, 33), (47, 39, 46), (33, 25, 40), (47, 46, 54), (40, 25, 48), (47, 54, 3), (54, 53, 57, 3), (53, 52, 2, 57), (52, 51, 1, 2), (51, 50, 0, 1), (50, 49, 56, 0), (48, 25, 55), (65, 63, 66), (58, 63, 59), (64, 63, 65), (62, 63, 64), (61, 63, 62), (60, 63, 61), (66, 63, 58), (59, 63, 60), (58, 59, 60, 61, 62, 64, 65, 66), (74, 72, 75), (67, 72, 68), (73, 72, 74), (71, 72, 73), (70, 72, 71), (69, 72, 70), (75, 72, 67), (68, 72, 69), (67, 68, 69, 70, 71, 73, 74, 75)])
me_cone_005.polygons.foreach_set('material_index', [1, 1, 1, 1, 1, 1, 1, 1, 1, 1, 1, 1, 1, 1, 1, 1, 1, 1, 1, 1, 1, 1, 1, 1, 1, 1, 1, 1, 1, 1, 1, 1, 1, 1, 1, 1, 1, 1, 1, 1, 1, 1, 1, 1, 1, 1, 1, 1, 1, 1, 1, 1, 1, 1, 1, 1, 1, 1, 1, 1, 1, 1, 1, 1, 0, 0, 0, 0, 0, 0, 0, 0, 0, 2, 2, 2, 2, 2, 2, 2, 2, 2])
me_cone_005.materials.append(mat_mountpointx)
me_cone_005.materials.append(mat_mountpointercenter)
me_cone_005.materials.append(mat_mountpointy)
me_cone_005.use_remesh_preserve_volume = False
me_cone_005.use_remesh_preserve_attributes = False
me_cone_005.use_mirror_vertex_groups = False
me_cone_005.update()
me_cone_006 = bpy.data.meshes.new('Cone.006')
me_cone_006.from_pydata([(0.06361, -0.02458, 0.0), (0.06875, 0.00125, 0.0), (0.06361, 0.02708, 0.0), (0.02708, 0.06361, 0.0), (0.01952, -0.06111, -0.01827), (0.035, -0.04648, -0.03375), (0.04535, -0.02458, -0.0441), (0.04898, 0.00125, -0.04773), (0.04535, 0.02708, -0.0441), (0.035, 0.04898, -0.03375), (0.01952, 0.06361, -0.01827), (0.00125, -0.06111, -0.02583), (0.00125, -0.04648, -0.04773), (0.00125, -0.02458, -0.06236), (0.00125, 0.00125, -0.0675), (0.00125, 0.02708, -0.06236), (0.00125, 0.04898, -0.04773), (0.00125, 0.06361, -0.02583), (-0.01702, -0.06111, -0.01827), (-0.0325, -0.04648, -0.03375), (-0.04285, -0.02458, -0.0441), (-0.04648, 0.00125, -0.04773), (-0.04285, 0.02708, -0.0441), (-0.0325, 0.04898, -0.03375), (-0.01702, 0.06361, -0.01827), (0.00125, -0.06625, 0.0), (-0.02458, -0.06111, 0.0), (-0.04648, -0.04648, 0.0), (-0.06111, -0.02458, 0.0), (-0.06625, 0.00125, 0.0), (-0.06111, 0.02708, 0.0), (-0.04648, 0.04898, 0.0), (-0.02458, 0.06361, 0.0), (-0.01702, -0.06111, 0.01827), (-0.0325, -0.04648, 0.03375), (-0.04285, -0.02458, 0.0441), (-0.04648, 0.00125, 0.04773), (-0.04285, 0.02708, 0.0441), (-0.0325, 0.04898, 0.03375), (-0.01702, 0.06361, 0.01827), (0.00125, -0.06111, 0.02583), (0.00125, -0.04648, 0.04773), (0.00125, -0.02458, 0.06236), (0.00125, 0.00125, 0.0675), (0.00125, 0.02708, 0.06236), (0.00125, 0.04898, 0.04773), (0.00125, 0.06361, 0.02583), (0.00125, 0.06875, 0.0), (0.01952, -0.06111, 0.01827), (0.035, -0.04648, 0.03375), (0.04535, -0.02458, 0.0441), (0.04898, 0.00125, 0.04773), (0.04535, 0.02708, 0.0441), (0.035, 0.04898, 0.03375), (0.01952, 0.06361, 0.01827), (0.02708, -0.06111, 0.0), (0.04898, -0.04648, 0.0), (0.04898, 0.04898, 0.0), (0.00125, 0.00125, -0.05), (0.00125, 0.03661, -0.03536), (0.00125, 0.05125, 0.0), (0.00125, 0.03661, 0.03536), (0.00125, 0.00125, 0.05), (-0.4988, 0.00125, 0.0), (0.00125, -0.03411, 0.03536), (0.00125, -0.04875, 0.0), (0.00125, -0.03411, -0.03536), (0.00125, 0.00125, -0.05), (-0.03411, 0.00125, -0.03536), (-0.04875, 0.00125, 0.0), (-0.03411, 0.00125, 0.03536), (0.00125, 0.00125, 0.05), (0.00125, -0.4987, -1.192e-07), (0.03661, 0.00125, 0.03536), (0.05125, 0.00125, 0.0), (0.03661, 0.00125, -0.03536)], [], [(2, 1, 7, 8), (1, 0, 6, 7), (10, 9, 16, 17), (9, 8, 15, 16), (8, 7, 14, 15), (7, 6, 13, 14), (6, 5, 12, 13), (5, 4, 11, 12), (17, 16, 23, 24), (16, 15, 22, 23), (15, 14, 21, 22), (14, 13, 20, 21), (13, 12, 19, 20), (12, 11, 18, 19), (24, 23, 31, 32), (23, 22, 30, 31), (22, 21, 29, 30), (21, 20, 28, 29), (20, 19, 27, 28), (19, 18, 26, 27), (32, 31, 38, 39), (31, 30, 37, 38), (30, 29, 36, 37), (29, 28, 35, 36), (28, 27, 34, 35), (27, 26, 33, 34), (39, 38, 45, 46), (38, 37, 44, 45), (37, 36, 43, 44), (36, 35, 42, 43), (35, 34, 41, 42), (34, 33, 40, 41), (46, 45, 53, 54), (45, 44, 52, 53), (44, 43, 51, 52), (43, 42, 50, 51), (42, 41, 49, 50), (41, 40, 48, 49), (49, 48, 55, 56), (47, 3, 10), (3, 57, 9, 10), (57, 2, 8, 9), (0, 56, 5, 6), (56, 55, 4, 5), (55, 25, 4), (47, 10, 17), (4, 25, 11), (47, 17, 24), (11, 25, 18), (47, 24, 32), (18, 25, 26), (47, 32, 39), (26, 25, 33), (47, 39, 46), (33, 25, 40), (47, 46, 54), (40, 25, 48), (47, 54, 3), (54, 53, 57, 3), (53, 52, 2, 57), (52, 51, 1, 2), (51, 50, 0, 1), (50, 49, 56, 0), (48, 25, 55), (65, 63, 66), (58, 63, 59), (64, 63, 65), (62, 63, 64), (61, 63, 62), (60, 63, 61), (66, 63, 58), (59, 63, 60), (58, 59, 60, 61, 62, 64, 65, 66), (74, 72, 75), (67, 72, 68), (73, 72, 74), (71, 72, 73), (70, 72, 71), (69, 72, 70), (75, 72, 67), (68, 72, 69), (67, 68, 69, 70, 71, 73, 74, 75)])
me_cone_006.polygons.foreach_set('material_index', [1, 1, 1, 1, 1, 1, 1, 1, 1, 1, 1, 1, 1, 1, 1, 1, 1, 1, 1, 1, 1, 1, 1, 1, 1, 1, 1, 1, 1, 1, 1, 1, 1, 1, 1, 1, 1, 1, 1, 1, 1, 1, 1, 1, 1, 1, 1, 1, 1, 1, 1, 1, 1, 1, 1, 1, 1, 1, 1, 1, 1, 1, 1, 1, 0, 0, 0, 0, 0, 0, 0, 0, 0, 2, 2, 2, 2, 2, 2, 2, 2, 2])
me_cone_006.materials.append(mat_mountpointx)
me_cone_006.materials.append(mat_mountpointercenter)
me_cone_006.materials.append(mat_mountpointy)
me_cone_006.use_remesh_preserve_volume = False
me_cone_006.use_remesh_preserve_attributes = False
me_cone_006.use_mirror_vertex_groups = False
me_cone_006.update()

# ---- objects
ob_longinvcorner = bpy.data.objects.new('LongInvCorner', me_cube_002)
ob_gui_icon = bpy.data.objects.new('.GUI Icon', None)
ob_sun1 = bpy.data.objects.new('Sun1', light_sun1)
ob_sun2 = bpy.data.objects.new('Sun2', light_sun2)
ob_gui_icon_camera = bpy.data.objects.new('GUI Icon Camera', cam_camera)
ob_mount_point_guides = bpy.data.objects.new('Mount Point Guides', me_cube)
ob_scaleguides = bpy.data.objects.new('.ScaleGuides', None)
ob_back = bpy.data.objects.new('Back', me_cone_000)
ob_bottom = bpy.data.objects.new('Bottom', me_cone_002)
ob_front = bpy.data.objects.new('Front', me_cone_001)
ob_left = bpy.data.objects.new('Left', me_cone_003)
ob_right = bpy.data.objects.new('Right', me_cone_005)
ob_top = bpy.data.objects.new('Top', me_cone_006)

# ---- transforms, parenting, visibility, modifiers, constraints
ob_longinvcorner.location = (0.0, 0.0, 0.0)
ob_longinvcorner.lineart.crease_threshold = 0.0
ob_gui_icon.location = (1.881, -2.276, 1.61)
ob_gui_icon.rotation_euler = (-0.1157, -0.02778, 0.4987)
ob_gui_icon.scale = (1.0, 1.0, 1.0)
ob_gui_icon.empty_display_size = 0.5
ob_gui_icon.empty_image_offset = (0.0, 0.0)
ob_gui_icon.hide_viewport = True
ob_gui_icon.hide_select = True
ob_gui_icon.hide_render = True
ob_gui_icon.lineart.crease_threshold = 0.0
ob_sun1.parent = ob_gui_icon
ob_sun1.location = (3.0, -6.0, 3.0)
ob_sun1.rotation_euler = (-3.008, 3.076, -0.4684)
ob_sun1.scale = (1.0, 1.0, 0.9999)
ob_sun1.hide_viewport = True
ob_sun1.lineart.crease_threshold = 0.0
_c = ob_sun1.constraints.new('DAMPED_TRACK'); _c.name = 'Damped Track'
_c.target = ob_gui_icon
_c.track_axis = 'TRACK_NEGATIVE_Z'
ob_sun2.parent = ob_gui_icon
ob_sun2.location = (9.707, 5.315, -2.147)
ob_sun2.rotation_euler = (-0.2012, -0.4028, 2.007)
ob_sun2.scale = (1.0, 1.0, 1.0)
ob_sun2.hide_viewport = True
ob_sun2.lineart.crease_threshold = 0.0
_c = ob_sun2.constraints.new('DAMPED_TRACK'); _c.name = 'Damped Track'
_c.target = ob_gui_icon
_c.track_axis = 'TRACK_NEGATIVE_Z'
ob_gui_icon_camera.parent = ob_gui_icon
ob_gui_icon_camera.location = (0.8115, -4.276, 1.326)
ob_gui_icon_camera.rotation_euler = (1.198, 0.007962, 0.2334)
ob_gui_icon_camera.scale = (1.0, 0.9999, 1.0)
ob_gui_icon_camera.hide_viewport = True
ob_gui_icon_camera.lineart.crease_threshold = 0.0
ob_mount_point_guides.location = (0.0, 0.0, 0.0)
ob_mount_point_guides.hide_viewport = True
ob_mount_point_guides.hide_render = True
ob_mount_point_guides.display_type = 'WIRE'
ob_mount_point_guides.lineart.crease_threshold = 0.0
ob_scaleguides.parent = ob_mount_point_guides
ob_scaleguides.location = (0.0, 0.0, 0.0)
ob_scaleguides.empty_display_size = 0.01
ob_scaleguides.empty_image_offset = (0.0, 0.0)
ob_scaleguides.hide_viewport = True
ob_scaleguides.hide_select = True
ob_scaleguides.hide_render = True
ob_scaleguides.lineart.crease_threshold = 0.0
ob_back.parent = ob_mount_point_guides
ob_back.matrix_parent_inverse = Matrix(((1.0, 0.0, 0.0, -1.25), (0.0, 1.0, 0.0, -1.25), (0.0, 0.0, 1.0, 1.25), (0.0, 0.0, 0.0, 1.0)))
ob_back.location = (1.25, 1.5, -1.25)
ob_back.hide_viewport = True
ob_back.hide_select = True
ob_back.hide_render = True
ob_back.show_name = True
ob_back.lineart.crease_threshold = 0.0
_c = ob_back.constraints.new('COPY_SCALE'); _c.name = 'Copy Scale'
_c.target = ob_scaleguides
_c.use_add = True
ob_bottom.parent = ob_mount_point_guides
ob_bottom.matrix_parent_inverse = Matrix(((1.0, 0.0, 0.0, -1.25), (0.0, 1.0, 0.0, 1.25), (0.0, 0.0, 1.0, 1.25), (0.0, 0.0, 0.0, 1.0)))
ob_bottom.location = (1.25, -1.25, -1.5)
ob_bottom.hide_viewport = True
ob_bottom.hide_select = True
ob_bottom.hide_render = True
ob_bottom.show_name = True
ob_bottom.lineart.crease_threshold = 0.0
_c = ob_bottom.constraints.new('COPY_SCALE'); _c.name = 'Copy Scale'
_c.target = ob_scaleguides
_c.use_add = True
ob_front.parent = ob_mount_point_guides
ob_front.matrix_parent_inverse = Matrix(((1.0, 0.0, 0.0, 1.25), (0.0, 1.0, 0.0, 1.25), (0.0, 0.0, 1.0, 1.25), (0.0, 0.0, 0.0, 1.0)))
ob_front.location = (-1.25, -1.5, -1.25)
ob_front.hide_viewport = True
ob_front.hide_select = True
ob_front.hide_render = True
ob_front.show_name = True
ob_front.lineart.crease_threshold = 0.0
_c = ob_front.constraints.new('COPY_SCALE'); _c.name = 'Copy Scale'
_c.target = ob_scaleguides
_c.use_add = True
ob_left.parent = ob_mount_point_guides
ob_left.matrix_parent_inverse = Matrix(((1.0, 0.0, 0.0, -1.25), (0.0, 1.0, 0.0, 1.25), (0.0, 0.0, 1.0, 1.25), (0.0, 0.0, 0.0, 1.0)))
ob_left.location = (1.5, -1.25, -1.25)
ob_left.hide_viewport = True
ob_left.hide_select = True
ob_left.hide_render = True
ob_left.show_name = True
ob_left.lineart.crease_threshold = 0.0
_c = ob_left.constraints.new('COPY_SCALE'); _c.name = 'Copy Scale'
_c.target = ob_scaleguides
_c.use_add = True
ob_right.parent = ob_mount_point_guides
ob_right.matrix_parent_inverse = Matrix(((1.0, 0.0, 0.0, 1.25), (0.0, 1.0, 0.0, -1.25), (0.0, 0.0, 1.0, 1.25), (0.0, 0.0, 0.0, 1.0)))
ob_right.location = (-1.5, 1.25, -1.25)
ob_right.hide_viewport = True
ob_right.hide_select = True
ob_right.hide_render = True
ob_right.show_name = True
ob_right.lineart.crease_threshold = 0.0
_c = ob_right.constraints.new('COPY_SCALE'); _c.name = 'Copy Scale'
_c.target = ob_scaleguides
_c.use_add = True
ob_top.parent = ob_mount_point_guides
ob_top.matrix_parent_inverse = Matrix(((1.0, 0.0, 0.0, -1.25), (0.0, 1.0, 0.0, -1.25), (0.0, 0.0, 1.0, -1.25), (0.0, 0.0, 0.0, 1.0)))
ob_top.location = (1.25, 1.25, 1.5)
ob_top.hide_viewport = True
ob_top.hide_select = True
ob_top.hide_render = True
ob_top.show_name = True
ob_top.lineart.crease_threshold = 0.0
_c = ob_top.constraints.new('COPY_SCALE'); _c.name = 'Copy Scale'
_c.target = ob_scaleguides
_c.use_add = True

# ---- collection membership
col_collection_1.objects.link(ob_longinvcorner)
col_collection_1.objects.link(ob_gui_icon)
col_collection_1.objects.link(ob_sun1)
col_collection_1.objects.link(ob_sun2)
col_collection_1.objects.link(ob_gui_icon_camera)
col_collection_10.objects.link(ob_mount_point_guides)
col_collection_10.objects.link(ob_scaleguides)
col_collection_10.objects.link(ob_back)
col_collection_10.objects.link(ob_bottom)
col_collection_10.objects.link(ob_front)
col_collection_10.objects.link(ob_left)
col_collection_10.objects.link(ob_right)
col_collection_10.objects.link(ob_top)

# ---- scene / render settings (as saved in the file)
scene.camera = ob_gui_icon_camera
scene.frame_start = 1; scene.frame_end = 250; scene.frame_set(1)
scene.render.engine = 'BLENDER_EEVEE_NEXT'
scene.render.resolution_x = 128
scene.render.resolution_y = 128
scene.render.fps = 30
scene.render.dither_intensity = 0.0
scene.render.film_transparent = True
scene.cycles.use_denoising = False
scene.cycles.samples = 10
scene.cycles.sampling_pattern = 'TABULATED_SOBOL'
scene.cycles.light_sampling_threshold = 0.0
scene.cycles.use_adaptive_sampling = False
scene.cycles.use_light_tree = False
scene.cycles.blur_glossy = 0.0
scene.cycles.volume_bounces = 1
scene.cycles.pixel_filter_type = 'GAUSSIAN'
scene.cycles.sample_clamp_indirect = 0.0
scene.view_settings.view_transform = 'Standard'
bpy.context.view_layer.update()
